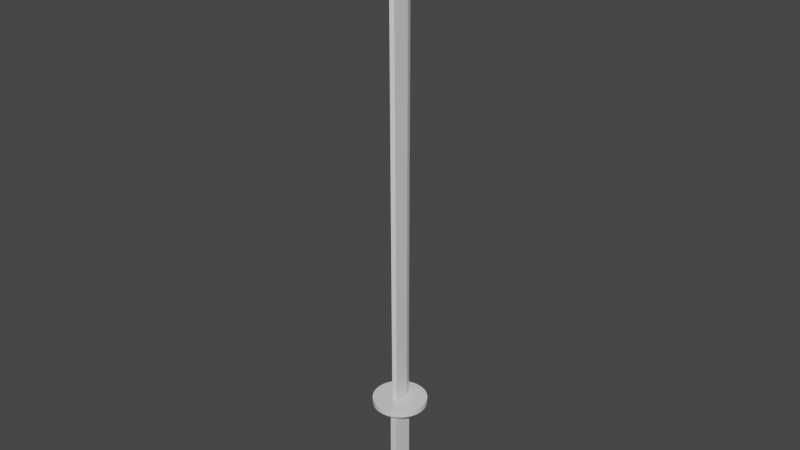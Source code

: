 # Source: KatanaVer1.blend  (saved by Blender 2.93.21; exported with 4.5.12 LTS)
import bpy
from mathutils import Matrix  # noqa: F401  (used for matrix-valued properties, if any)

bpy.ops.wm.read_factory_settings(use_empty=True)
scene = bpy.context.scene
scene.name = 'Scene'

# ---- collections
col_collection = bpy.data.collections.new('Collection'); scene.collection.children.link(col_collection)

# ---- materials (node trees are filled in below, after node groups)
mat_material = bpy.data.materials.new('Material')
mat_material.alpha_threshold = 0.0
mat_material.use_transparent_shadow = False
mat_material.line_color = (0.0, 0.0, 0.0, 1.0)

# ---- material node trees
mat_material.use_nodes = True; mat_material.node_tree.nodes.clear()
_N = mat_material.node_tree.nodes; _L = mat_material.node_tree.links
n0 = _N.new('ShaderNodeOutputMaterial'); n0.name = 'Material Output'; n0.location = (300, 300)
n1 = _N.new('ShaderNodeBsdfPrincipled'); n1.name = 'Principled BSDF'; n1.location = (10, 300)
n1.distribution = 'GGX'
n1.subsurface_method = 'BURLEY'
n1.inputs[2].default_value = 0.4
n1.inputs[3].default_value = 1.45
n1.inputs[27].default_value = (0.0, 0.0, 0.0, 1.0)
n1.inputs[28].default_value = 1.0
_L.new(n1.outputs[0], n0.inputs[0])
n0.is_active_output = True

# ---- world
world_world = bpy.data.worlds.new('World'); scene.world = world_world
world_world.use_nodes = True; world_world.node_tree.nodes.clear()
_N = world_world.node_tree.nodes; _L = world_world.node_tree.links
n0 = _N.new('ShaderNodeOutputWorld'); n0.name = 'World Output'; n0.location = (300, 300)
n1 = _N.new('ShaderNodeBackground'); n1.name = 'Background'; n1.location = (10, 300)
n1.inputs[0].default_value = (0.05088, 0.05088, 0.05088, 1.0)
_L.new(n1.outputs[0], n0.inputs[0])
n0.is_active_output = True
world_world.color = (0.05088, 0.05088, 0.05088)
world_world.use_sun_shadow = False
world_world.sun_shadow_jitter_overblur = 0.0

# ---- meshes
me_cube = bpy.data.meshes.new('Cube')
me_cube.from_pydata([(1.0, 1.0, 3.894), (1.0, 1.0, 0.009162), (1.0, -1.273, 4.329), (1.0, -1.0, 0.009162), (-1.0, 1.0, 3.894), (-1.0, 1.0, 0.009162), (-1.0, -1.521, 4.337), (-1.0, -1.0, 0.009162), (-1.0, 0.0, 0.009162), (1.0, -0.273, 4.147), (-1.0, -0.5211, 4.154), (1.0, 0.0, 0.009162), (0.0, 3.505, -0.04696), (0.0, 3.505, 0.0), (2.553, 3.437, -0.04696), (2.553, 3.437, 0.0), (5.008, 3.238, -0.04696), (5.008, 3.238, 0.0), (7.271, 2.914, -0.04696), (7.271, 2.914, 0.0), (9.254, 2.478, -0.04696), (9.254, 2.478, 0.0), (10.88, 1.947, -0.04696), (10.88, 1.947, 0.0), (12.09, 1.341, -0.04696), (12.09, 1.341, 0.0), (12.84, 0.6837, -0.04696), (12.84, 0.6837, 0.0), (13.09, -1.532e-07, -0.04696), (13.09, -1.532e-07, 0.0), (12.84, -0.6837, -0.04696), (12.84, -0.6837, 0.0), (12.09, -1.341, -0.04696), (12.09, -1.341, 0.0), (10.88, -1.947, -0.04696), (10.88, -1.947, 0.0), (9.254, -2.478, -0.04696), (9.254, -2.478, 0.0), (7.271, -2.914, -0.04696), (7.271, -2.914, 0.0), (5.008, -3.238, -0.04696), (5.008, -3.238, 0.0), (2.553, -3.437, -0.04696), (2.553, -3.437, 0.0), (-1.144e-06, -3.505, -0.04696), (-1.144e-06, -3.505, 0.0), (-2.553, -3.437, -0.04696), (-2.553, -3.437, 0.0), (-5.008, -3.238, -0.04696), (-5.008, -3.238, 0.0), (-7.271, -2.914, -0.04696), (-7.271, -2.914, 0.0), (-9.254, -2.478, -0.04696), (-9.254, -2.478, 0.0), (-10.88, -1.947, -0.04696), (-10.88, -1.947, 0.0), (-12.09, -1.341, -0.04696), (-12.09, -1.341, 0.0), (-12.84, -0.6837, -0.04696), (-12.84, -0.6837, 0.0), (-13.09, 4.179e-08, -0.04696), (-13.09, 4.179e-08, 0.0), (-12.84, 0.6837, -0.04696), (-12.84, 0.6837, 0.0), (-12.09, 1.341, -0.04696), (-12.09, 1.341, 0.0), (-10.88, 1.947, -0.04696), (-10.88, 1.947, 0.0), (-9.254, 2.478, -0.04696), (-9.254, 2.478, 0.0), (-7.271, 2.914, -0.04696), (-7.271, 2.914, 0.0), (-5.008, 3.238, -0.04696), (-5.008, 3.238, 0.0), (-2.553, 3.437, -0.04696), (-2.553, 3.437, 0.0), (-1.595, -1.329, -1.03), (-1.595, -1.329, -0.04033), (-1.595, 1.263, -1.03), (-1.595, 1.263, -0.04033), (1.815, -1.329, -1.03), (1.815, -1.329, -0.04033), (1.815, 1.263, -1.03), (1.815, 1.263, -0.04033), (0.0, 1.752, 0.009162), (0.0, -1.238, 4.337), (0.0, -1.485, 0.009162), (0.0, 1.752, 3.894), (0.0, 0.0, 0.009162), (0.0, 0.2468, 4.154)], [], [(89, 10, 6, 85), (86, 85, 6, 7), (8, 10, 4, 5), (88, 11, 3, 86), (11, 9, 2, 3), (84, 87, 0, 1), (1, 0, 9, 11), (84, 1, 11, 88), (7, 6, 10, 8), (87, 4, 10, 89), (12, 13, 15, 14), (14, 15, 17, 16), (16, 17, 19, 18), (18, 19, 21, 20), (20, 21, 23, 22), (22, 23, 25, 24), (24, 25, 27, 26), (26, 27, 29, 28), (28, 29, 31, 30), (30, 31, 33, 32), (32, 33, 35, 34), (34, 35, 37, 36), (36, 37, 39, 38), (38, 39, 41, 40), (40, 41, 43, 42), (42, 43, 45, 44), (44, 45, 47, 46), (46, 47, 49, 48), (48, 49, 51, 50), (50, 51, 53, 52), (52, 53, 55, 54), (54, 55, 57, 56), (56, 57, 59, 58), (58, 59, 61, 60), (60, 61, 63, 62), (62, 63, 65, 64), (64, 65, 67, 66), (66, 67, 69, 68), (68, 69, 71, 70), (70, 71, 73, 72), (15, 13, 75, 73, 71, 69, 67, 65, 63, 61, 59, 57, 55, 53, 51, 49, 47, 45, 43, 41, 39, 37, 35, 33, 31, 29, 27, 25, 23, 21, 19, 17), (72, 73, 75, 74), (74, 75, 13, 12), (12, 14, 16, 18, 20, 22, 24, 26, 28, 30, 32, 34, 36, 38, 40, 42, 44, 46, 48, 50, 52, 54, 56, 58, 60, 62, 64, 66, 68, 70, 72, 74), (76, 77, 79, 78), (78, 79, 83, 82), (82, 83, 81, 80), (80, 81, 77, 76), (78, 82, 80, 76), (83, 79, 77, 81), (0, 87, 89, 9), (5, 84, 88, 8), (5, 4, 87, 84), (8, 88, 86, 7), (3, 2, 85, 86), (9, 89, 85, 2)])
_uv = me_cube.uv_layers.new(name='UVMap')
_uv.uv.foreach_set('vector', [0.75, 0.625, 0.875, 0.625, 0.875, 0.75, 0.75, 0.75, 0.375, 0.875, 0.625, 0.875, 0.625, 1.0, 0.375, 1.0, 0.375, 0.125, 0.625, 0.125, 0.625, 0.25, 0.375, 0.25, 0.25, 0.625, 0.375, 0.625, 0.375, 0.75, 0.25, 0.75, 0.375, 0.625, 0.625, 0.625, 0.625, 0.75, 0.375, 0.75, 0.375, 0.375, 0.625, 0.375, 0.625, 0.5, 0.375, 0.5, 0.375, 0.5, 0.625, 0.5, 0.625, 0.625, 0.375, 0.625, 0.25, 0.5, 0.375, 0.5, 0.375, 0.625, 0.25, 0.625, 0.375, 0.0, 0.625, 0.0, 0.625, 0.125, 0.375, 0.125, 0.75, 0.5, 0.875, 0.5, 0.875, 0.625, 0.75, 0.625, 1.0, 0.5, 1.0, 1.0, 0.9688, 1.0, 0.9688, 0.5, 0.9688, 0.5, 0.9688, 1.0, 0.9375, 1.0, 0.9375, 0.5, 0.9375, 0.5, 0.9375, 1.0, 0.9062, 1.0, 0.9062, 0.5, 0.9062, 0.5, 0.9062, 1.0, 0.875, 1.0, 0.875, 0.5, 0.875, 0.5, 0.875, 1.0, 0.8438, 1.0, 0.8438, 0.5, 0.8438, 0.5, 0.8438, 1.0, 0.8125, 1.0, 0.8125, 0.5, 0.8125, 0.5, 0.8125, 1.0, 0.7812, 1.0, 0.7812, 0.5, 0.7812, 0.5, 0.7812, 1.0, 0.75, 1.0, 0.75, 0.5, 0.75, 0.5, 0.75, 1.0, 0.7188, 1.0, 0.7188, 0.5, 0.7188, 0.5, 0.7188, 1.0, 0.6875, 1.0, 0.6875, 0.5, 0.6875, 0.5, 0.6875, 1.0, 0.6562, 1.0, 0.6562, 0.5, 0.6562, 0.5, 0.6562, 1.0, 0.625, 1.0, 0.625, 0.5, 0.625, 0.5, 0.625, 1.0, 0.5938, 1.0, 0.5938, 0.5, 0.5938, 0.5, 0.5938, 1.0, 0.5625, 1.0, 0.5625, 0.5, 0.5625, 0.5, 0.5625, 1.0, 0.5312, 1.0, 0.5312, 0.5, 0.5312, 0.5, 0.5312, 1.0, 0.5, 1.0, 0.5, 0.5, 0.5, 0.5, 0.5, 1.0, 0.4688, 1.0, 0.4688, 0.5, 0.4688, 0.5, 0.4688, 1.0, 0.4375, 1.0, 0.4375, 0.5, 0.4375, 0.5, 0.4375, 1.0, 0.4062, 1.0, 0.4062, 0.5, 0.4062, 0.5, 0.4062, 1.0, 0.375, 1.0, 0.375, 0.5, 0.375, 0.5, 0.375, 1.0, 0.3438, 1.0, 0.3438, 0.5, 0.3438, 0.5, 0.3438, 1.0, 0.3125, 1.0, 0.3125, 0.5, 0.3125, 0.5, 0.3125, 1.0, 0.2812, 1.0, 0.2812, 0.5, 0.2812, 0.5, 0.2812, 1.0, 0.25, 1.0, 0.25, 0.5, 0.25, 0.5, 0.25, 1.0, 0.2188, 1.0, 0.2188, 0.5, 0.2188, 0.5, 0.2188, 1.0, 0.1875, 1.0, 0.1875, 0.5, 0.1875, 0.5, 0.1875, 1.0, 0.1562, 1.0, 0.1562, 0.5, 0.1562, 0.5, 0.1562, 1.0, 0.125, 1.0, 0.125, 0.5, 0.125, 0.5, 0.125, 1.0, 0.09375, 1.0, 0.09375, 0.5, 0.09375, 0.5, 0.09375, 1.0, 0.0625, 1.0, 0.0625, 0.5, 0.2968, 0.4854, 0.25, 0.49, 0.2032, 0.4854, 0.1582, 0.4717, 0.1167, 0.4496, 0.08029, 0.4197, 0.05045, 0.3833, 0.02827, 0.3418, 0.01461, 0.2968, 0.01, 0.25, 0.01461, 0.2032, 0.02827, 0.1582, 0.05045, 0.1167, 0.08029, 0.08029, 0.1167, 0.05045, 0.1582, 0.02827, 0.2032, 0.01461, 0.25, 0.01, 0.2968, 0.01461, 0.3418, 0.02827, 0.3833, 0.05045, 0.4197, 0.08029, 0.4496, 0.1167, 0.4717, 0.1582, 0.4854, 0.2032, 0.49, 0.25, 0.4854, 0.2968, 0.4717, 0.3418, 0.4496, 0.3833, 0.4197, 0.4197, 0.3833, 0.4496, 0.3418, 0.4717, 0.0625, 0.5, 0.0625, 1.0, 0.03125, 1.0, 0.03125, 0.5, 0.03125, 0.5, 0.03125, 1.0, 0.0, 1.0, 0.0, 0.5, 0.75, 0.49, 0.7968, 0.4854, 0.8418, 0.4717, 0.8833, 0.4496, 0.9197, 0.4197, 0.9496, 0.3833, 0.9717, 0.3418, 0.9854, 0.2968, 0.99, 0.25, 0.9854, 0.2032, 0.9717, 0.1582, 0.9496, 0.1167, 0.9197, 0.08029, 0.8833, 0.05045, 0.8418, 0.02827, 0.7968, 0.01461, 0.75, 0.01, 0.7032, 0.01461, 0.6582, 0.02827, 0.6167, 0.05045, 0.5803, 0.08029, 0.5504, 0.1167, 0.5283, 0.1582, 0.5146, 0.2032, 0.51, 0.25, 0.5146, 0.2968, 0.5283, 0.3418, 0.5504, 0.3833, 0.5803, 0.4197, 0.6167, 0.4496, 0.6582, 0.4717, 0.7032, 0.4854, 0.375, 0.0, 0.625, 0.0, 0.625, 0.25, 0.375, 0.25, 0.375, 0.25, 0.625, 0.25, 0.625, 0.5, 0.375, 0.5, 0.375, 0.5, 0.625, 0.5, 0.625, 0.75, 0.375, 0.75, 0.375, 0.75, 0.625, 0.75, 0.625, 1.0, 0.375, 1.0, 0.125, 0.5, 0.375, 0.5, 0.375, 0.75, 0.125, 0.75, 0.625, 0.5, 0.875, 0.5, 0.875, 0.75, 0.625, 0.75, 0.625, 0.5, 0.75, 0.5, 0.75, 0.625, 0.625, 0.625, 0.125, 0.5, 0.25, 0.5, 0.25, 0.625, 0.125, 0.625, 0.375, 0.25, 0.625, 0.25, 0.625, 0.375, 0.375, 0.375, 0.125, 0.625, 0.25, 0.625, 0.25, 0.75, 0.125, 0.75, 0.375, 0.75, 0.625, 0.75, 0.625, 0.875, 0.375, 0.875, 0.625, 0.625, 0.75, 0.625, 0.75, 0.75, 0.625, 0.75])
me_cube.materials.append(mat_material)
me_cube.use_remesh_preserve_volume = False
me_cube.use_remesh_preserve_attributes = False
me_cube.use_mirror_vertex_groups = False
me_cube.update()

# ---- objects
ob_cube = bpy.data.objects.new('Cube', me_cube)

# ---- transforms, parenting, visibility, modifiers, constraints
ob_cube.location = (0.0, 0.0, 4.43)
ob_cube.scale = (0.07641, 0.2853, 4.259)
ob_cube.lock_rotations_4d = False
ob_cube.empty_display_type = 'ARROWS'
ob_cube.lineart.crease_threshold = 0.0

# ---- collection membership
col_collection.objects.link(ob_cube)

# ---- scene / render settings (as saved in the file)
scene.frame_start = 1; scene.frame_end = 250; scene.frame_set(1)
scene.render.engine = 'BLENDER_EEVEE_NEXT'
scene.cycles.use_denoising = False
scene.cycles.samples = 128
scene.cycles.sampling_pattern = 'TABULATED_SOBOL'
scene.cycles.use_adaptive_sampling = False
scene.cycles.use_light_tree = False
scene.view_settings.view_transform = 'Filmic'
bpy.context.view_layer.update()

# ---- added for rendering (the .blend has no active camera and no usable light): camera, sun
cam_auto = bpy.data.cameras.new('AutoCamera')
cam_auto.lens = 50.0
cam_auto.sensor_width = 36.0
cam_auto.clip_end = 1000.0
ob_auto_camera = bpy.data.objects.new('AutoCamera', cam_auto)
scene.collection.objects.link(ob_auto_camera)
ob_auto_camera.location = (21.3109, -25.573, 28.5205)
ob_auto_camera.rotation_euler = (1.09748, -7.21219e-08, 0.694738)
scene.camera = ob_auto_camera
light_auto_sun = bpy.data.lights.new('AutoSun', 'SUN')
light_auto_sun.energy = 3.0
light_auto_sun.angle = 0.0523599
ob_auto_sun = bpy.data.objects.new('AutoSun', light_auto_sun)
scene.collection.objects.link(ob_auto_sun)
ob_auto_sun.rotation_euler = (0.872665, 0.174533, 0.523599)
bpy.context.view_layer.update()
